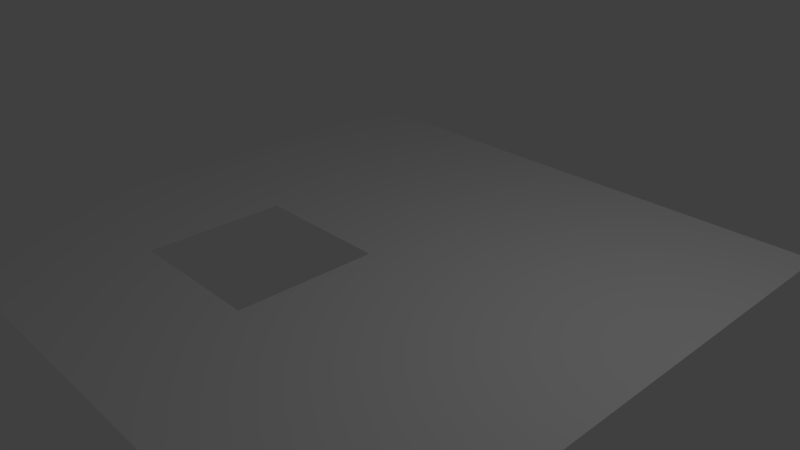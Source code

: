 # Source: example_mesh_2D.blend  (saved by Blender 2.78.0; exported with 4.5.12 LTS)
import bpy
from mathutils import Matrix  # noqa: F401  (used for matrix-valued properties, if any)

bpy.ops.wm.read_factory_settings(use_empty=True)
scene = bpy.context.scene
scene.name = 'Scene'

# ---- collections
col_collection_1 = bpy.data.collections.new('Collection 1'); scene.collection.children.link(col_collection_1)

# ---- world
world_world = bpy.data.worlds.new('World'); scene.world = world_world
world_world.color = (0.05088, 0.05088, 0.05088)
world_world.use_sun_shadow = False
world_world.sun_shadow_jitter_overblur = 0.0
world_world.cycles.sampling_method = 'MANUAL'

# ---- cameras
cam_camera = bpy.data.cameras.new('Camera')
cam_camera.clip_end = 100.0
cam_camera.lens = 35.0
cam_camera.sensor_width = 32.0
cam_camera.sensor_height = 18.0
cam_camera.ortho_scale = 7.314
cam_camera.dof.focus_distance = 0.0
cam_camera.dof.aperture_fstop = 128.0

# ---- lights
light_lamp = bpy.data.lights.new('Lamp', 'POINT')
light_lamp.transmission_factor = 0.0
light_lamp.cutoff_distance = 30.0
light_lamp.energy = 100.0
light_lamp.shadow_buffer_clip_start = 1.001
light_lamp.shadow_soft_size = 0.1
light_lamp.shadow_maximum_resolution = 0.006
light_lamp.use_absolute_resolution = True

# ---- meshes
me_plane = bpy.data.meshes.new('Plane')
me_plane.from_pydata([(-4.0, -4.0, 0.0), (4.0, -4.0, 0.0), (-4.0, 4.0, 0.0), (4.0, 4.0, 0.0), (-4.0, 0.0, 0.0), (0.0, -4.0, 0.0), (4.0, 0.0, 0.0), (0.0, 4.0, 0.0), (0.0, 0.0, 0.0), (-4.0, -2.0, 0.0), (-2.0, 4.0, 0.0), (-2.0, -4.0, 0.0), (4.0, -2.0, 0.0), (0.0, -2.0, 0.0), (-2.0, 0.0, 0.0), (-2.0, -2.0, 0.0)], [], [(10, 14, 8, 7), (9, 4, 14, 15), (0, 9, 15, 11), (11, 15, 13, 5), (2, 4, 14, 10), (8, 6, 3, 7), (6, 8, 13, 12), (5, 1, 12, 13)])
me_plane.use_remesh_preserve_volume = False
me_plane.use_remesh_preserve_attributes = False
me_plane.use_mirror_vertex_groups = False
me_plane.update()

# ---- objects
ob_plane = bpy.data.objects.new('Plane', me_plane)
ob_lamp = bpy.data.objects.new('Lamp', light_lamp)
ob_camera = bpy.data.objects.new('Camera', cam_camera)

# ---- transforms, parenting, visibility, modifiers, constraints
ob_plane.location = (0.0, 0.0, 0.0)
ob_plane.lineart.crease_threshold = 0.0
ob_lamp.location = (4.076, 1.005, 5.904)
ob_lamp.rotation_euler = (0.6503, 0.05522, 1.866)
ob_lamp.lock_rotations_4d = False
ob_lamp.empty_display_type = 'ARROWS'
ob_lamp.color = (0.0, 0.0, 0.0, 0.0)
ob_lamp.lineart.crease_threshold = 0.0
ob_camera.location = (7.481, -6.508, 5.344)
ob_camera.rotation_euler = (1.109, 0.0, 0.8149)
ob_camera.lock_rotations_4d = False
ob_camera.empty_display_type = 'ARROWS'
ob_camera.color = (0.0, 0.0, 0.0, 0.0)
ob_camera.display_type = 'WIRE'
ob_camera.lineart.crease_threshold = 0.0

# ---- collection membership
col_collection_1.objects.link(ob_plane)
col_collection_1.objects.link(ob_lamp)
col_collection_1.objects.link(ob_camera)

# ---- scene / render settings (as saved in the file)
scene.camera = ob_camera
scene.frame_start = 1; scene.frame_end = 250; scene.frame_set(1)
scene.render.engine = 'BLENDER_EEVEE_NEXT'
scene.render.resolution_percentage = 50
scene.render.dither_intensity = 0.0
scene.cycles.use_denoising = False
scene.cycles.samples = 128
scene.cycles.sampling_pattern = 'TABULATED_SOBOL'
scene.cycles.light_sampling_threshold = 0.0
scene.cycles.use_adaptive_sampling = False
scene.cycles.use_light_tree = False
scene.cycles.blur_glossy = 0.0
scene.cycles.sample_clamp_indirect = 0.0
scene.view_settings.view_transform = 'Standard'
bpy.context.view_layer.update()
